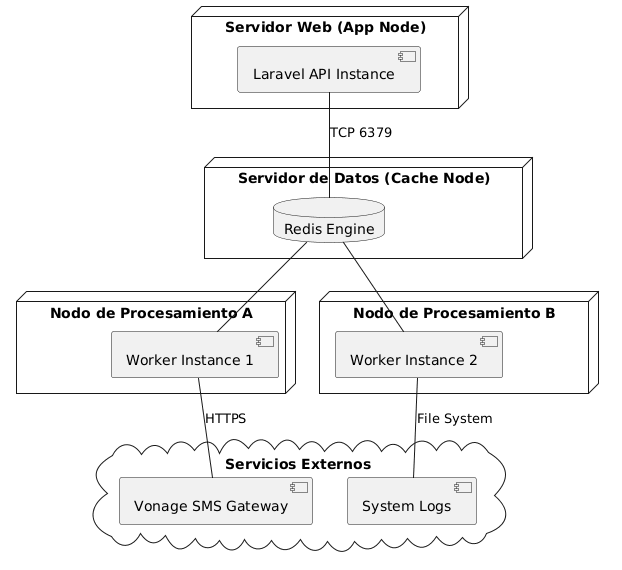

The diagram above was rendered by PlantUML. Its source (embedded in the PNG):
@startuml
node "Servidor Web (App Node)" {
    component [Laravel API Instance]
}

node "Servidor de Datos (Cache Node)" {
    database "Redis Engine"
}

node "Nodo de Procesamiento A" {
    component [Worker Instance 1]
}

node "Nodo de Procesamiento B" {
    component [Worker Instance 2]
}

cloud "Servicios Externos" {
    [Vonage SMS Gateway]
    [System Logs]
}

[Laravel API Instance] -- [Redis Engine] : "TCP 6379"
[Redis Engine] -- [Worker Instance 1]
[Redis Engine] -- [Worker Instance 2]
[Worker Instance 1] -- [Vonage SMS Gateway] : "HTTPS"
[Worker Instance 2] -- [System Logs] : "File System"
@enduml